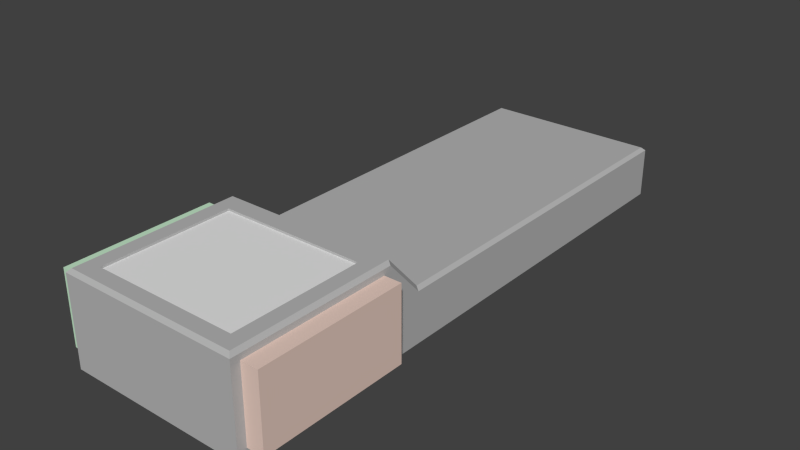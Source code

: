 # Source: remote_control.blend  (saved by Blender 2.76.0; exported with 4.5.12 LTS)
import bpy
from mathutils import Matrix  # noqa: F401  (used for matrix-valued properties, if any)

bpy.ops.wm.read_factory_settings(use_empty=True)
scene = bpy.context.scene
scene.name = 'Scene'

# ---- collections
col_collection_1 = bpy.data.collections.new('Collection 1'); scene.collection.children.link(col_collection_1)

# ---- materials (node trees are filled in below, after node groups)
mat_remote_material = bpy.data.materials.new('remote_material')
mat_remote_material.alpha_threshold = 0.0
mat_remote_material.use_transparent_shadow = False
mat_remote_material.diffuse_color = (0.4672, 0.4672, 0.4672, 1.0)
mat_remote_material.roughness = 0.5
mat_remote_glow = bpy.data.materials.new('remote_glow')
mat_remote_glow.alpha_threshold = 0.0
mat_remote_glow.use_transparent_shadow = False
mat_remote_glow.roughness = 0.5
mat_back_button = bpy.data.materials.new('back_button')
mat_back_button.alpha_threshold = 0.0
mat_back_button.use_transparent_shadow = False
mat_back_button.diffuse_color = (0.8, 0.6046, 0.528, 1.0)
mat_back_button.roughness = 0.5
mat_forward_button = bpy.data.materials.new('forward_button')
mat_forward_button.alpha_threshold = 0.0
mat_forward_button.use_transparent_shadow = False
mat_forward_button.diffuse_color = (0.5519, 0.8, 0.5814, 1.0)
mat_forward_button.roughness = 0.5

# ---- material node trees

# ---- world
world_world = bpy.data.worlds.new('World'); scene.world = world_world
world_world.color = (0.05088, 0.05088, 0.05088)
world_world.use_sun_shadow = False
world_world.sun_shadow_jitter_overblur = 0.0
world_world.cycles.sampling_method = 'MANUAL'
world_world.cycles.sample_map_resolution = 256

# ---- meshes
me_cube = bpy.data.meshes.new('Cube')
me_cube.from_pydata([(-0.03, -0.0491, -0.01479), (-0.03, -0.0491, 0.009447), (-0.03, 0.1364, -0.01778), (0.03, -0.0491, -0.01479), (0.03, -0.0491, 0.009447), (0.03, 0.1364, -0.01778), (-0.03, 1.609e-05, 0.009447), (-0.03, 1.609e-05, -0.01479), (0.03, 1.609e-05, 0.009447), (0.03, 1.609e-05, -0.01479), (-0.03, -0.05208, -0.01778), (-0.02396, -0.04604, 0.01243), (-0.03, 0.002999, -0.01778), (0.02396, -0.003038, 0.01243), (0.02396, -0.04604, 0.01243), (0.03, -0.05208, -0.01778), (-0.02396, -0.003038, 0.01243), (0.03, 0.002999, -0.01778), (-0.03564, -0.0491, -0.01479), (-0.03564, -0.0491, 0.009447), (-0.03564, 1.609e-05, -0.01479), (0.03564, 1.609e-05, 0.009447), (0.03564, -0.0491, 0.009447), (0.03564, -0.0491, -0.01479), (-0.03564, 1.609e-05, 0.009447), (0.03564, 1.609e-05, -0.01479), (0.03, 0.004767, -0.01778), (-0.03, 0.004767, -0.01778), (0.02396, -0.003038, 0.01173), (0.02396, -0.04604, 0.01173), (-0.02396, -0.04604, 0.01173), (-0.02396, -0.003038, 0.01173), (-0.02888, 0.1353, -0.0002856), (-0.03, 0.1364, -0.001367), (0.02888, 0.1353, -0.0002856), (0.03, 0.1364, -0.001367), (-0.03, 0.0138, -0.001367), (-0.02888, 0.01439, -0.0002856), (0.03, 0.0138, -0.001367), (0.02888, 0.01439, -0.0002856), (0.03, 0.002443, 0.0113), (0.02888, 0.002999, 0.01243), (0.02888, -0.05095, 0.01243), (0.03, -0.05208, 0.0113), (-0.02888, -0.05095, 0.01243), (-0.03, -0.05208, 0.0113), (-0.02888, 0.002999, 0.01243), (-0.03, 0.002443, 0.0113)], [], [(33, 35, 5, 2), (35, 38, 26, 5), (1, 6, 24, 19), (14, 11, 44, 42), (27, 2, 5, 26), (36, 33, 2, 27), (13, 16, 31, 28), (10, 12, 17, 15), (4, 8, 40, 43), (9, 8, 21, 25), (11, 16, 46, 44), (0, 7, 12, 10), (16, 13, 41, 46), (43, 45, 10, 15), (1, 0, 10, 45), (9, 3, 15, 17), (13, 14, 42, 41), (21, 22, 23, 25), (19, 24, 20, 18), (8, 4, 22, 21), (0, 1, 19, 18), (6, 7, 20, 24), (3, 9, 25, 23), (4, 3, 23, 22), (7, 0, 18, 20), (41, 39, 37, 46), (47, 36, 27, 12), (12, 27, 26, 17), (38, 40, 17, 26), (3, 4, 43, 15), (6, 1, 45, 47), (7, 6, 47, 12), (8, 9, 17, 40), (29, 28, 31, 30), (11, 14, 29, 30), (16, 11, 30, 31), (14, 13, 28, 29), (37, 32, 33, 36), (32, 34, 35, 33), (41, 42, 43, 40), (42, 44, 45, 43), (44, 46, 47, 45), (39, 41, 40, 38), (46, 37, 36, 47), (34, 39, 38, 35), (39, 34, 32, 37)])
me_cube.polygons.foreach_set('material_index', [0, 0, 3, 0, 0, 0, 0, 0, 0, 2, 0, 0, 0, 0, 0, 0, 0, 2, 3, 2, 3, 3, 2, 2, 3, 0, 0, 0, 0, 0, 0, 0, 0, 1, 0, 0, 0, 0, 0, 0, 0, 0, 0, 0, 0, 0])
_uv = me_cube.uv_layers.new(name='UVMap')
_uv.uv.foreach_set('vector', [0.05918, 0.8586, 0.262, 0.8586, 0.262, 0.914, 0.05918, 0.914, 0.2654, 0.8571, 0.2654, 0.4419, 0.3209, 0.4113, 0.3209, 0.8571, 0.3212, 0.4113, 0.5127, 0.4113, 0.492, 0.4351, 0.3516, 0.4308, 0.2089, 0.2888, 0.203, 0.1198, 0.2198, 0.1019, 0.2269, 0.3056, 0.5282, 0.0872, 0.9925, 0.07103, 0.9998, 0.2826, 0.5356, 0.2988, 0.0558, 0.4426, 0.05579, 0.8585, 0.0001513, 0.8585, 0.0001631, 0.412, 0.06496, 0.2647, 0.06201, 0.1329, 0.06495, 0.1352, 0.06709, 0.2621, 0.3278, 0.09419, 0.522, 0.08742, 0.5293, 0.299, 0.3351, 0.3057, 0.2125, 0.3154, 0.05652, 0.2893, 0.05083, 0.2824, 0.2238, 0.3109, 0.5127, 0.5335, 0.5259, 0.6553, 0.4955, 0.6358, 0.492, 0.5573, 0.203, 0.1198, 0.06201, 0.1329, 0.04985, 0.1211, 0.2159, 0.1048, 0.1984, 0.01174, 0.03488, 0.03631, 0.02217, 0.02813, 0.2073, 0.0001513, 0.06201, 0.1329, 0.06496, 0.2647, 0.05126, 0.2768, 0.04974, 0.1212, 0.2326, 0.3093, 0.2252, 0.09776, 0.3278, 0.09419, 0.3351, 0.3057, 0.2084, 0.09417, 0.1984, 0.01174, 0.2073, 0.0001513, 0.2191, 0.09929, 0.03203, 0.363, 0.1969, 0.3986, 0.2051, 0.411, 0.01876, 0.3706, 0.06496, 0.2647, 0.2089, 0.2888, 0.2209, 0.305, 0.05137, 0.2768, 0.4955, 0.6358, 0.3551, 0.6315, 0.3516, 0.553, 0.492, 0.5573, 0.3516, 0.4308, 0.492, 0.4351, 0.4955, 0.5136, 0.3551, 0.5093, 0.5259, 0.6553, 0.3344, 0.6553, 0.3551, 0.6315, 0.4955, 0.6358, 0.3344, 0.5332, 0.3212, 0.4113, 0.3516, 0.4308, 0.3551, 0.5093, 0.5127, 0.4113, 0.5259, 0.5332, 0.4955, 0.5136, 0.492, 0.4351, 0.3212, 0.5335, 0.5127, 0.5335, 0.492, 0.5573, 0.3516, 0.553, 0.3344, 0.6553, 0.3212, 0.5335, 0.3516, 0.553, 0.3551, 0.6315, 0.5259, 0.5332, 0.3344, 0.5332, 0.3551, 0.5093, 0.4955, 0.5136, 0.05126, 0.2768, 0.0001516, 0.2941, 0.0001513, 0.103, 0.04974, 0.1212, 0.04956, 0.1158, 0.0007623, 0.09761, 0.01589, 0.02996, 0.02217, 0.02813, 0.522, 0.08742, 0.5282, 0.0872, 0.5356, 0.2988, 0.5293, 0.299, 0.0006269, 0.2996, 0.05083, 0.2824, 0.01876, 0.3706, 0.01252, 0.3684, 0.1969, 0.3986, 0.2125, 0.3154, 0.2238, 0.3109, 0.2051, 0.411, 0.05544, 0.1094, 0.2084, 0.09417, 0.2191, 0.09929, 0.04956, 0.1158, 0.03488, 0.03631, 0.05544, 0.1094, 0.04956, 0.1158, 0.02217, 0.02813, 0.05652, 0.2893, 0.03203, 0.363, 0.01876, 0.3706, 0.05083, 0.2824, 0.003258, 0.9956, 0.005718, 0.004035, 0.998, 0.002805, 0.9992, 0.9943, 0.203, 0.1198, 0.2089, 0.2888, 0.2052, 0.2859, 0.2002, 0.1233, 0.06201, 0.1329, 0.203, 0.1198, 0.2002, 0.1233, 0.06495, 0.1352, 0.2089, 0.2888, 0.06496, 0.2647, 0.06709, 0.2621, 0.2052, 0.2859, 0.06297, 0.4446, 0.06298, 0.8533, 0.05579, 0.8585, 0.0558, 0.4426, 0.06298, 0.8533, 0.2582, 0.8533, 0.262, 0.8586, 0.05918, 0.8586, 0.05137, 0.2768, 0.2209, 0.305, 0.2238, 0.3109, 0.05083, 0.2824, 0.2269, 0.3056, 0.2198, 0.1019, 0.2252, 0.09776, 0.2326, 0.3093, 0.2159, 0.1048, 0.04985, 0.1211, 0.04956, 0.1158, 0.2191, 0.09929, 0.0001516, 0.2941, 0.05126, 0.2768, 0.05083, 0.2824, 0.0006269, 0.2996, 0.04974, 0.1212, 0.0001513, 0.103, 0.0007623, 0.09761, 0.04956, 0.1158, 0.2582, 0.8533, 0.2582, 0.4446, 0.2654, 0.4419, 0.2654, 0.8571, 0.2582, 0.4446, 0.2582, 0.8533, 0.06298, 0.8533, 0.06297, 0.4446])
me_cube.materials.append(mat_remote_material)
me_cube.materials.append(mat_remote_glow)
me_cube.materials.append(mat_back_button)
me_cube.materials.append(mat_forward_button)
me_cube.use_remesh_preserve_volume = False
me_cube.use_remesh_preserve_attributes = False
me_cube.use_mirror_vertex_groups = False
me_cube.update()

# ---- objects
ob_remote_control = bpy.data.objects.new('remote_control', me_cube)

# ---- transforms, parenting, visibility, modifiers, constraints
ob_remote_control.location = (-3.881e-11, 0.02208, 0.01799)
ob_remote_control.lineart.crease_threshold = 0.0

# ---- collection membership
col_collection_1.objects.link(ob_remote_control)

# ---- scene / render settings (as saved in the file)
scene.frame_start = 1; scene.frame_end = 250; scene.frame_set(1)
scene.render.engine = 'BLENDER_EEVEE_NEXT'
scene.render.resolution_percentage = 50
scene.render.dither_intensity = 0.0
scene.cycles.use_denoising = False
scene.cycles.samples = 10
scene.cycles.sampling_pattern = 'TABULATED_SOBOL'
scene.cycles.light_sampling_threshold = 0.0
scene.cycles.use_adaptive_sampling = False
scene.cycles.use_light_tree = False
scene.cycles.blur_glossy = 0.0
scene.cycles.pixel_filter_type = 'GAUSSIAN'
scene.cycles.sample_clamp_indirect = 0.0
scene.view_settings.view_transform = 'Standard'
bpy.context.view_layer.update()

# ---- added for rendering (the .blend has no active camera and no usable light): camera, sun
cam_auto = bpy.data.cameras.new('AutoCamera')
cam_auto.lens = 50.0
cam_auto.sensor_width = 36.0
cam_auto.clip_end = 1000.0
ob_auto_camera = bpy.data.objects.new('AutoCamera', cam_auto)
scene.collection.objects.link(ob_auto_camera)
ob_auto_camera.location = (0.188553, -0.162004, 0.166163)
ob_auto_camera.rotation_euler = (1.09748, -7.21219e-08, 0.694738)
scene.camera = ob_auto_camera
light_auto_sun = bpy.data.lights.new('AutoSun', 'SUN')
light_auto_sun.energy = 3.0
light_auto_sun.angle = 0.0523599
ob_auto_sun = bpy.data.objects.new('AutoSun', light_auto_sun)
scene.collection.objects.link(ob_auto_sun)
ob_auto_sun.rotation_euler = (0.872665, 0.174533, 0.523599)
bpy.context.view_layer.update()
